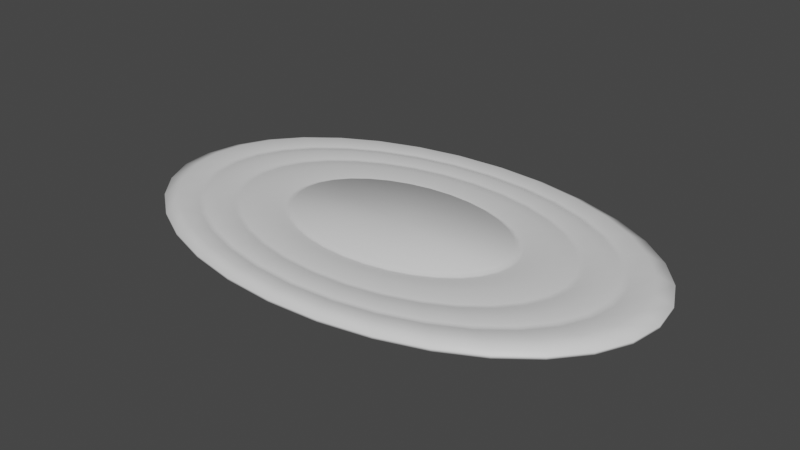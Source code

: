 # Source: Rug.blend  (saved by Blender 2.80.75; exported with 4.5.12 LTS)
import bpy
from mathutils import Matrix  # noqa: F401  (used for matrix-valued properties, if any)

bpy.ops.wm.read_factory_settings(use_empty=True)
scene = bpy.context.scene
scene.name = 'Scene'

# ---- collections
col_collection = bpy.data.collections.new('Collection'); scene.collection.children.link(col_collection)

# ---- materials (node trees are filled in below, after node groups)
mat_rugmaterial = bpy.data.materials.new('RugMaterial')

# ---- material node trees
mat_rugmaterial.use_nodes = True; mat_rugmaterial.node_tree.nodes.clear()
_N = mat_rugmaterial.node_tree.nodes; _L = mat_rugmaterial.node_tree.links
n0 = _N.new('ShaderNodeOutputMaterial'); n0.name = 'Material Output'; n0.location = (300, 300)
n1 = _N.new('ShaderNodeBsdfPrincipled'); n1.name = 'Principled BSDF'; n1.location = (10, 300)
n1.distribution = 'GGX'
n1.subsurface_method = 'BURLEY'
n1.inputs[3].default_value = 1.45
n1.inputs[27].default_value = (0.0, 0.0, 0.0, 1.0)
n1.inputs[28].default_value = 1.0
_L.new(n1.outputs[0], n0.inputs[0])
n0.is_active_output = True

# ---- world
world_world = bpy.data.worlds.new('World'); scene.world = world_world
world_world.use_nodes = True; world_world.node_tree.nodes.clear()
_N = world_world.node_tree.nodes; _L = world_world.node_tree.links
n0 = _N.new('ShaderNodeOutputWorld'); n0.name = 'World Output'; n0.location = (300, 300)
n1 = _N.new('ShaderNodeBackground'); n1.name = 'Background'; n1.location = (10, 300)
n1.inputs[0].default_value = (0.05088, 0.05088, 0.05088, 1.0)
_L.new(n1.outputs[0], n0.inputs[0])
n0.is_active_output = True
world_world.color = (0.05088, 0.05088, 0.05088)
world_world.use_sun_shadow = False
world_world.sun_shadow_jitter_overblur = 0.0

# ---- meshes
me_cylinder = bpy.data.meshes.new('Cylinder')
me_cylinder.from_pydata([(2.193e-07, -1.669e-06, -0.06786), (2.193e-07, -1.669e-06, 0.03051), (2.193e-07, 2.13, -0.06786), (2.193e-07, 2.13, -0.03484), (-0.6544, 2.089, -0.06786), (-0.6544, 2.089, -0.03484), (-1.284, 1.967, -0.06786), (-1.284, 1.967, -0.03484), (-1.864, 1.771, -0.06786), (-1.864, 1.771, -0.03484), (-2.372, 1.506, -0.06786), (-2.372, 1.506, -0.03484), (-2.789, 1.183, -0.06786), (-2.789, 1.183, -0.03484), (-3.099, 0.815, -0.06786), (-3.099, 0.815, -0.03484), (-3.29, 0.4155, -0.06786), (-3.29, 0.4155, -0.03484), (-3.354, -1.431e-06, -0.06786), (-3.354, -1.431e-06, -0.03484), (-3.29, -0.4155, -0.06786), (-3.29, -0.4155, -0.03484), (-3.099, -0.815, -0.06786), (-3.099, -0.815, -0.03484), (-2.789, -1.183, -0.06786), (-2.789, -1.183, -0.03484), (-2.372, -1.506, -0.06786), (-2.372, -1.506, -0.03484), (-1.864, -1.771, -0.06786), (-1.864, -1.771, -0.03484), (-1.284, -1.967, -0.06786), (-1.284, -1.967, -0.03484), (-0.6544, -2.089, -0.06786), (-0.6544, -2.089, -0.03484), (1.322e-06, -2.13, -0.06786), (1.322e-06, -2.13, -0.03484), (0.6544, -2.089, -0.06786), (0.6544, -2.089, -0.03484), (1.284, -1.967, -0.06786), (1.284, -1.967, -0.03484), (1.864, -1.771, -0.06786), (1.864, -1.771, -0.03484), (2.372, -1.506, -0.06786), (2.372, -1.506, -0.03484), (2.789, -1.183, -0.06786), (2.789, -1.183, -0.03484), (3.099, -0.815, -0.06786), (3.099, -0.815, -0.03484), (3.29, -0.4155, -0.06786), (3.29, -0.4155, -0.03484), (3.354, 4.768e-07, -0.06786), (3.354, 4.768e-07, -0.03484), (3.29, 0.4155, -0.06786), (3.29, 0.4155, -0.03484), (3.099, 0.815, -0.06786), (3.099, 0.815, -0.03484), (2.789, 1.183, -0.06786), (2.789, 1.183, -0.03484), (2.372, 1.506, -0.06786), (2.372, 1.506, -0.03484), (1.864, 1.771, -0.06786), (1.864, 1.771, -0.03484), (1.284, 1.967, -0.06786), (1.284, 1.967, -0.03484), (0.6544, 2.089, -0.06786), (0.6544, 2.089, -0.03484), (-0.6093, 1.945, 0.04051), (3.087e-07, 1.983, 0.04051), (-1.195, 1.832, 0.04051), (-1.735, 1.649, 0.04051), (-2.209, 1.402, 0.04051), (-2.597, 1.102, 0.04051), (-2.886, 0.7589, 0.04051), (-3.063, 0.3869, 0.04051), (-3.123, -1.431e-06, 0.04051), (-3.063, -0.3869, 0.04051), (-2.886, -0.7589, 0.04051), (-2.597, -1.102, 0.04051), (-2.209, -1.402, 0.04051), (-1.735, -1.649, 0.04051), (-1.195, -1.832, 0.04051), (-0.6093, -1.945, 0.04051), (1.233e-06, -1.983, 0.04051), (0.6093, -1.945, 0.04051), (1.195, -1.832, 0.04051), (1.735, -1.649, 0.04051), (2.209, -1.402, 0.04051), (2.597, -1.102, 0.04051), (2.886, -0.7589, 0.04051), (3.063, -0.3869, 0.04051), (3.123, 2.384e-07, 0.04051), (3.063, 0.3869, 0.04051), (2.886, 0.7589, 0.04051), (2.597, 1.102, 0.04051), (2.209, 1.402, 0.04051), (1.735, 1.649, 0.04051), (1.195, 1.832, 0.04051), (0.6093, 1.945, 0.04051), (-0.5465, 1.744, -0.006799), (4.279e-07, 1.779, -0.006799), (-1.072, 1.643, -0.006799), (-1.556, 1.479, -0.006799), (-1.981, 1.258, -0.006799), (-2.329, 0.9882, -0.006799), (-2.588, 0.6807, -0.006799), (-2.748, 0.347, -0.006799), (-2.801, -1.669e-06, -0.006799), (-2.748, -0.347, -0.006799), (-2.588, -0.6807, -0.006799), (-2.329, -0.9882, -0.006799), (-1.981, -1.258, -0.006799), (-1.556, -1.479, -0.006799), (-1.072, -1.643, -0.006799), (-0.5465, -1.744, -0.006799), (1.143e-06, -1.779, -0.006799), (0.5465, -1.744, -0.006799), (1.072, -1.643, -0.006799), (1.556, -1.479, -0.006799), (1.981, -1.258, -0.006799), (2.329, -0.9882, -0.006799), (2.588, -0.6807, -0.006799), (2.748, -0.347, -0.006799), (2.801, 0.0, -0.006799), (2.748, 0.347, -0.006799), (2.588, 0.6807, -0.006799), (2.329, 0.9882, -0.006799), (1.981, 1.258, -0.006799), (1.556, 1.479, -0.006799), (1.072, 1.643, -0.006799), (0.5465, 1.744, -0.006799), (-0.5028, 1.605, 0.02575), (5.471e-07, 1.636, 0.02575), (-0.9864, 1.512, 0.02575), (-1.432, 1.361, 0.02575), (-1.823, 1.157, 0.02575), (-2.143, 0.9091, 0.02575), (-2.381, 0.6262, 0.02575), (-2.528, 0.3192, 0.02575), (-2.577, -1.669e-06, 0.02575), (-2.528, -0.3193, 0.02575), (-2.381, -0.6262, 0.02575), (-2.143, -0.9092, 0.02575), (-1.823, -1.157, 0.02575), (-1.432, -1.361, 0.02575), (-0.9863, -1.512, 0.02575), (-0.5028, -1.605, 0.02575), (1.054e-06, -1.636, 0.02575), (0.5028, -1.605, 0.02575), (0.9864, -1.512, 0.02575), (1.432, -1.361, 0.02575), (1.823, -1.157, 0.02575), (2.143, -0.9092, 0.02575), (2.381, -0.6262, 0.02575), (2.528, -0.3193, 0.02575), (2.577, 0.0, 0.02575), (2.528, 0.3193, 0.02575), (2.381, 0.6262, 0.02575), (2.143, 0.9092, 0.02575), (1.823, 1.157, 0.02575), (1.432, 1.361, 0.02575), (0.9863, 1.512, 0.02575), (0.5028, 1.605, 0.02575), (-0.446, 1.424, -0.006799), (6.365e-07, 1.452, -0.006799), (-0.8749, 1.341, -0.006799), (-1.27, 1.207, -0.006799), (-1.617, 1.026, -0.006799), (-1.901, 0.8065, -0.006799), (-2.112, 0.5555, -0.006799), (-2.242, 0.2832, -0.006799), (-2.286, -1.669e-06, -0.006799), (-2.242, -0.2832, -0.006799), (-2.112, -0.5555, -0.006799), (-1.901, -0.8065, -0.006799), (-1.617, -1.026, -0.006799), (-1.27, -1.207, -0.006799), (-0.8749, -1.341, -0.006799), (-0.446, -1.424, -0.006799), (9.941e-07, -1.452, -0.006799), (0.446, -1.424, -0.006799), (0.8749, -1.341, -0.006799), (1.27, -1.207, -0.006799), (1.617, -1.026, -0.006799), (1.901, -0.8065, -0.006799), (2.112, -0.5555, -0.006799), (2.242, -0.2832, -0.006799), (2.286, -2.384e-07, -0.006799), (2.242, 0.2832, -0.006799), (2.112, 0.5555, -0.006799), (1.901, 0.8065, -0.006799), (1.617, 1.026, -0.006799), (1.27, 1.207, -0.006799), (0.8749, 1.341, -0.006799), (0.446, 1.424, -0.006799), (-0.3852, 1.229, 0.03352), (7.557e-07, 1.253, 0.03352), (-0.7555, 1.158, 0.03352), (-1.097, 1.042, 0.03352), (-1.396, 0.8863, 0.03352), (-1.642, 0.6964, 0.03352), (-1.824, 0.4797, 0.03352), (-1.936, 0.2445, 0.03352), (-1.974, -1.669e-06, 0.03352), (-1.936, -0.2445, 0.03352), (-1.824, -0.4797, 0.03352), (-1.642, -0.6964, 0.03352), (-1.396, -0.8863, 0.03352), (-1.097, -1.042, 0.03352), (-0.7555, -1.158, 0.03352), (-0.3852, -1.229, 0.03352), (9.047e-07, -1.253, 0.03352), (0.3852, -1.229, 0.03352), (0.7555, -1.158, 0.03352), (1.097, -1.042, 0.03352), (1.396, -0.8863, 0.03352), (1.642, -0.6964, 0.03352), (1.824, -0.4797, 0.03352), (1.936, -0.2445, 0.03352), (1.974, -4.768e-07, 0.03352), (1.936, 0.2445, 0.03352), (1.824, 0.4797, 0.03352), (1.642, 0.6964, 0.03352), (1.396, 0.8863, 0.03352), (1.097, 1.042, 0.03352), (0.7555, 1.158, 0.03352), (0.3851, 1.229, 0.03352), (-0.2985, 0.9526, -0.006799), (9.643e-07, 0.9713, -0.006799), (-0.5854, 0.8974, -0.006799), (-0.8499, 0.8076, -0.006799), (-1.082, 0.6868, -0.006799), (-1.272, 0.5396, -0.006799), (-1.413, 0.3717, -0.006799), (-1.5, 0.1895, -0.006799), (-1.53, -1.907e-06, -0.006799), (-1.5, -0.1895, -0.006799), (-1.413, -0.3717, -0.006799), (-1.272, -0.5396, -0.006799), (-1.082, -0.6868, -0.006799), (-0.8499, -0.8076, -0.006799), (-0.5854, -0.8974, -0.006799), (-0.2985, -0.9526, -0.006799), (7.855e-07, -0.9713, -0.006799), (0.2985, -0.9526, -0.006799), (0.5854, -0.8974, -0.006799), (0.8499, -0.8076, -0.006799), (1.082, -0.6868, -0.006799), (1.272, -0.5396, -0.006799), (1.413, -0.3717, -0.006799), (1.5, -0.1895, -0.006799), (1.53, -4.768e-07, -0.006799), (1.5, 0.1895, -0.006799), (1.413, 0.3717, -0.006799), (1.272, 0.5396, -0.006799), (1.082, 0.6868, -0.006799), (0.8499, 0.8076, -0.006799), (0.5854, 0.8974, -0.006799), (0.2985, 0.9526, -0.006799), (4.279e-07, 1.807, -0.001621), (-0.5554, 1.773, -0.001621), (-1.089, 1.67, -0.001621), (-1.582, 1.503, -0.001621), (-2.013, 1.278, -0.001621), (-2.367, 1.004, -0.001621), (-2.63, 0.6917, -0.001621), (-2.792, 0.3526, -0.001621), (-2.847, -1.669e-06, -0.001621), (-2.792, -0.3526, -0.001621), (-2.63, -0.6917, -0.001621), (-2.367, -1.004, -0.001621), (-2.013, -1.278, -0.001621), (-1.582, -1.503, -0.001621), (-1.089, -1.67, -0.001621), (-0.5554, -1.773, -0.001621), (1.143e-06, -1.807, -0.001621), (0.5554, -1.773, -0.001621), (1.089, -1.67, -0.001621), (1.582, -1.503, -0.001621), (2.013, -1.278, -0.001621), (2.367, -1.004, -0.001621), (2.63, -0.6917, -0.001621), (2.792, -0.3526, -0.001621), (2.847, 0.0, -0.001621), (2.792, 0.3526, -0.001621), (2.63, 0.6917, -0.001621), (2.367, 1.004, -0.001621), (2.013, 1.278, -0.001621), (1.582, 1.503, -0.001621), (1.089, 1.67, -0.001621), (0.5554, 1.773, -0.001621), (4.577e-07, 1.749, 0.001032), (-0.5374, 1.715, 0.001032), (-1.054, 1.616, 0.001032), (-1.53, 1.454, 0.001032), (-1.948, 1.237, 0.001032), (-2.29, 0.9716, 0.001032), (-2.545, 0.6692, 0.001032), (-2.702, 0.3412, 0.001032), (-2.754, -1.669e-06, 0.001032), (-2.702, -0.3412, 0.001032), (-2.545, -0.6692, 0.001032), (-2.29, -0.9716, 0.001032), (-1.948, -1.237, 0.001032), (-1.53, -1.454, 0.001032), (-1.054, -1.616, 0.001032), (-0.5374, -1.715, 0.001032), (1.113e-06, -1.749, 0.001032), (0.5374, -1.715, 0.001032), (1.054, -1.616, 0.001032), (1.53, -1.454, 0.001032), (1.948, -1.237, 0.001032), (2.29, -0.9716, 0.001032), (2.545, -0.6692, 0.001032), (2.702, -0.3412, 0.001032), (2.754, 0.0, 0.001032), (2.702, 0.3412, 0.001032), (2.545, 0.6692, 0.001032), (2.29, 0.9716, 0.001032), (1.948, 1.237, 0.001032), (1.53, 1.454, 0.001032), (1.054, 1.616, 0.001032), (0.5374, 1.715, 0.001032), (6.365e-07, 1.479, -0.001262), (-0.4545, 1.451, -0.001262), (-0.8915, 1.366, -0.001262), (-1.294, 1.23, -0.001262), (-1.647, 1.046, -0.001262), (-1.937, 0.8217, -0.001262), (-2.152, 0.566, -0.001262), (-2.285, 0.2885, -0.001262), (-2.33, -1.669e-06, -0.001262), (-2.285, -0.2885, -0.001262), (-2.152, -0.566, -0.001262), (-1.937, -0.8217, -0.001262), (-1.647, -1.046, -0.001262), (-1.294, -1.23, -0.001262), (-0.8915, -1.366, -0.001262), (-0.4545, -1.451, -0.001262), (9.941e-07, -1.479, -0.001262), (0.4545, -1.451, -0.001262), (0.8915, -1.366, -0.001262), (1.294, -1.23, -0.001262), (1.647, -1.046, -0.001262), (1.937, -0.8217, -0.001262), (2.152, -0.566, -0.001262), (2.285, -0.2885, -0.001262), (2.33, -2.384e-07, -0.001262), (2.285, 0.2885, -0.001262), (2.152, 0.566, -0.001262), (1.937, 0.8217, -0.001262), (1.647, 1.046, -0.001262), (1.294, 1.23, -0.001262), (0.8915, 1.366, -0.001262), (0.4545, 1.451, -0.001262), (6.663e-07, 1.427, -0.002232), (-0.4386, 1.4, -0.002232), (-0.8603, 1.319, -0.002232), (-1.249, 1.187, -0.002232), (-1.59, 1.009, -0.002232), (-1.869, 0.793, -0.002232), (-2.077, 0.5462, -0.002232), (-2.205, 0.2785, -0.002232), (-2.248, -1.669e-06, -0.002232), (-2.205, -0.2785, -0.002232), (-2.077, -0.5462, -0.002232), (-1.869, -0.793, -0.002232), (-1.59, -1.009, -0.002232), (-1.249, -1.187, -0.002232), (-0.8603, -1.319, -0.002232), (-0.4386, -1.4, -0.002232), (9.941e-07, -1.427, -0.002232), (0.4386, -1.4, -0.002232), (0.8603, -1.319, -0.002232), (1.249, -1.187, -0.002232), (1.59, -1.009, -0.002232), (1.869, -0.793, -0.002232), (2.077, -0.5462, -0.002232), (2.205, -0.2785, -0.002232), (2.248, -2.384e-07, -0.002232), (2.205, 0.2785, -0.002232), (2.077, 0.5462, -0.002232), (1.869, 0.793, -0.002232), (1.59, 1.009, -0.002232), (1.249, 1.187, -0.002232), (0.8603, 1.319, -0.002232), (0.4386, 1.4, -0.002232), (9.345e-07, 1.008, -0.00196), (-0.3097, 0.9885, -0.00196), (-0.6075, 0.9312, -0.00196), (-0.882, 0.838, -0.00196), (-1.123, 0.7127, -0.00196), (-1.32, 0.56, -0.00196), (-1.467, 0.3857, -0.00196), (-1.557, 0.1966, -0.00196), (-1.587, -1.907e-06, -0.00196), (-1.557, -0.1966, -0.00196), (-1.467, -0.3857, -0.00196), (-1.32, -0.56, -0.00196), (-1.123, -0.7127, -0.00196), (-0.882, -0.838, -0.00196), (-0.6075, -0.9312, -0.00196), (-0.3097, -0.9885, -0.00196), (8.153e-07, -1.008, -0.00196), (0.3097, -0.9885, -0.00196), (0.6075, -0.9312, -0.00196), (0.882, -0.838, -0.00196), (1.123, -0.7127, -0.00196), (1.32, -0.56, -0.00196), (1.467, -0.3857, -0.00196), (1.557, -0.1966, -0.00196), (1.587, -4.768e-07, -0.00196), (1.557, 0.1966, -0.00196), (1.467, 0.3857, -0.00196), (1.32, 0.56, -0.00196), (1.123, 0.7127, -0.00196), (0.882, 0.838, -0.00196), (0.6075, 0.9312, -0.00196), (0.3097, 0.9885, -0.00196), (-0.2903, 0.9267, 0.03051), (9.941e-07, 0.9448, 0.03051), (-0.5695, 0.8729, 0.03051), (-0.8268, 0.7856, 0.03051), (-1.052, 0.6681, 0.03051), (-1.237, 0.5249, 0.03051), (-1.375, 0.3616, 0.03051), (-1.46, 0.1843, 0.03051), (-1.488, -1.907e-06, 0.03051), (-1.46, -0.1843, 0.03051), (-1.375, -0.3616, 0.03051), (-1.237, -0.5249, 0.03051), (-1.052, -0.6681, 0.03051), (-0.8268, -0.7856, 0.03051), (-0.5695, -0.8729, 0.03051), (-0.2903, -0.9267, 0.03051), (7.855e-07, -0.9449, 0.03051), (0.2903, -0.9267, 0.03051), (0.5695, -0.8729, 0.03051), (0.8268, -0.7856, 0.03051), (1.052, -0.6681, 0.03051), (1.237, -0.5249, 0.03051), (1.375, -0.3616, 0.03051), (1.46, -0.1843, 0.03051), (1.488, -4.768e-07, 0.03051), (1.46, 0.1843, 0.03051), (1.375, 0.3616, 0.03051), (1.237, 0.5249, 0.03051), (1.052, 0.6681, 0.03051), (0.8268, 0.7856, 0.03051), (0.5695, 0.8729, 0.03051), (0.2903, 0.9267, 0.03051)], [], [(0, 4, 2), (1, 419, 418), (2, 4, 5, 3), (0, 6, 4), (1, 418, 420), (4, 6, 7, 5), (0, 8, 6), (1, 420, 421), (6, 8, 9, 7), (0, 10, 8), (1, 421, 422), (8, 10, 11, 9), (0, 12, 10), (1, 422, 423), (10, 12, 13, 11), (0, 14, 12), (1, 423, 424), (12, 14, 15, 13), (0, 16, 14), (1, 424, 425), (14, 16, 17, 15), (0, 18, 16), (1, 425, 426), (16, 18, 19, 17), (0, 20, 18), (1, 426, 427), (18, 20, 21, 19), (0, 22, 20), (1, 427, 428), (20, 22, 23, 21), (0, 24, 22), (1, 428, 429), (22, 24, 25, 23), (0, 26, 24), (1, 429, 430), (24, 26, 27, 25), (0, 28, 26), (1, 430, 431), (26, 28, 29, 27), (0, 30, 28), (1, 431, 432), (28, 30, 31, 29), (0, 32, 30), (1, 432, 433), (30, 32, 33, 31), (0, 34, 32), (1, 433, 434), (32, 34, 35, 33), (0, 36, 34), (1, 434, 435), (34, 36, 37, 35), (0, 38, 36), (1, 435, 436), (36, 38, 39, 37), (0, 40, 38), (1, 436, 437), (38, 40, 41, 39), (0, 42, 40), (1, 437, 438), (40, 42, 43, 41), (0, 44, 42), (1, 438, 439), (42, 44, 45, 43), (0, 46, 44), (1, 439, 440), (44, 46, 47, 45), (0, 48, 46), (1, 440, 441), (46, 48, 49, 47), (0, 50, 48), (1, 441, 442), (48, 50, 51, 49), (0, 52, 50), (1, 442, 443), (50, 52, 53, 51), (0, 54, 52), (1, 443, 444), (52, 54, 55, 53), (0, 56, 54), (1, 444, 445), (54, 56, 57, 55), (0, 58, 56), (1, 445, 446), (56, 58, 59, 57), (0, 60, 58), (1, 446, 447), (58, 60, 61, 59), (0, 62, 60), (1, 447, 448), (60, 62, 63, 61), (0, 64, 62), (1, 448, 449), (62, 64, 65, 63), (0, 2, 64), (1, 449, 419), (64, 2, 3, 65), (67, 3, 5, 66), (66, 5, 7, 68), (68, 7, 9, 69), (69, 9, 11, 70), (70, 11, 13, 71), (71, 13, 15, 72), (72, 15, 17, 73), (73, 17, 19, 74), (74, 19, 21, 75), (75, 21, 23, 76), (76, 23, 25, 77), (77, 25, 27, 78), (78, 27, 29, 79), (79, 29, 31, 80), (80, 31, 33, 81), (81, 33, 35, 82), (82, 35, 37, 83), (83, 37, 39, 84), (84, 39, 41, 85), (85, 41, 43, 86), (86, 43, 45, 87), (87, 45, 47, 88), (88, 47, 49, 89), (89, 49, 51, 90), (90, 51, 53, 91), (91, 53, 55, 92), (92, 55, 57, 93), (93, 57, 59, 94), (94, 59, 61, 95), (95, 61, 63, 96), (96, 63, 65, 97), (97, 65, 3, 67), (258, 67, 66, 259), (259, 66, 68, 260), (260, 68, 69, 261), (261, 69, 70, 262), (262, 70, 71, 263), (263, 71, 72, 264), (264, 72, 73, 265), (265, 73, 74, 266), (266, 74, 75, 267), (267, 75, 76, 268), (268, 76, 77, 269), (269, 77, 78, 270), (270, 78, 79, 271), (271, 79, 80, 272), (272, 80, 81, 273), (273, 81, 82, 274), (274, 82, 83, 275), (275, 83, 84, 276), (276, 84, 85, 277), (277, 85, 86, 278), (278, 86, 87, 279), (279, 87, 88, 280), (280, 88, 89, 281), (281, 89, 90, 282), (282, 90, 91, 283), (283, 91, 92, 284), (284, 92, 93, 285), (285, 93, 94, 286), (286, 94, 95, 287), (287, 95, 96, 288), (288, 96, 97, 289), (289, 97, 67, 258), (290, 99, 98, 291), (291, 98, 100, 292), (292, 100, 101, 293), (293, 101, 102, 294), (294, 102, 103, 295), (295, 103, 104, 296), (296, 104, 105, 297), (297, 105, 106, 298), (298, 106, 107, 299), (299, 107, 108, 300), (300, 108, 109, 301), (301, 109, 110, 302), (302, 110, 111, 303), (303, 111, 112, 304), (304, 112, 113, 305), (305, 113, 114, 306), (306, 114, 115, 307), (307, 115, 116, 308), (308, 116, 117, 309), (309, 117, 118, 310), (310, 118, 119, 311), (311, 119, 120, 312), (312, 120, 121, 313), (313, 121, 122, 314), (314, 122, 123, 315), (315, 123, 124, 316), (316, 124, 125, 317), (317, 125, 126, 318), (318, 126, 127, 319), (319, 127, 128, 320), (320, 128, 129, 321), (321, 129, 99, 290), (322, 131, 130, 323), (323, 130, 132, 324), (324, 132, 133, 325), (325, 133, 134, 326), (326, 134, 135, 327), (327, 135, 136, 328), (328, 136, 137, 329), (329, 137, 138, 330), (330, 138, 139, 331), (331, 139, 140, 332), (332, 140, 141, 333), (333, 141, 142, 334), (334, 142, 143, 335), (335, 143, 144, 336), (336, 144, 145, 337), (337, 145, 146, 338), (338, 146, 147, 339), (339, 147, 148, 340), (340, 148, 149, 341), (341, 149, 150, 342), (342, 150, 151, 343), (343, 151, 152, 344), (344, 152, 153, 345), (345, 153, 154, 346), (346, 154, 155, 347), (347, 155, 156, 348), (348, 156, 157, 349), (349, 157, 158, 350), (350, 158, 159, 351), (351, 159, 160, 352), (352, 160, 161, 353), (353, 161, 131, 322), (354, 163, 162, 355), (355, 162, 164, 356), (356, 164, 165, 357), (357, 165, 166, 358), (358, 166, 167, 359), (359, 167, 168, 360), (360, 168, 169, 361), (361, 169, 170, 362), (362, 170, 171, 363), (363, 171, 172, 364), (364, 172, 173, 365), (365, 173, 174, 366), (366, 174, 175, 367), (367, 175, 176, 368), (368, 176, 177, 369), (369, 177, 178, 370), (370, 178, 179, 371), (371, 179, 180, 372), (372, 180, 181, 373), (373, 181, 182, 374), (374, 182, 183, 375), (375, 183, 184, 376), (376, 184, 185, 377), (377, 185, 186, 378), (378, 186, 187, 379), (379, 187, 188, 380), (380, 188, 189, 381), (381, 189, 190, 382), (382, 190, 191, 383), (383, 191, 192, 384), (384, 192, 193, 385), (385, 193, 163, 354), (386, 195, 194, 387), (387, 194, 196, 388), (388, 196, 197, 389), (389, 197, 198, 390), (390, 198, 199, 391), (391, 199, 200, 392), (392, 200, 201, 393), (393, 201, 202, 394), (394, 202, 203, 395), (395, 203, 204, 396), (396, 204, 205, 397), (397, 205, 206, 398), (398, 206, 207, 399), (399, 207, 208, 400), (400, 208, 209, 401), (401, 209, 210, 402), (402, 210, 211, 403), (403, 211, 212, 404), (404, 212, 213, 405), (405, 213, 214, 406), (406, 214, 215, 407), (407, 215, 216, 408), (408, 216, 217, 409), (409, 217, 218, 410), (410, 218, 219, 411), (411, 219, 220, 412), (412, 220, 221, 413), (413, 221, 222, 414), (414, 222, 223, 415), (415, 223, 224, 416), (416, 224, 225, 417), (417, 225, 195, 386), (129, 289, 258, 99), (128, 288, 289, 129), (127, 287, 288, 128), (126, 286, 287, 127), (125, 285, 286, 126), (124, 284, 285, 125), (123, 283, 284, 124), (122, 282, 283, 123), (121, 281, 282, 122), (120, 280, 281, 121), (119, 279, 280, 120), (118, 278, 279, 119), (117, 277, 278, 118), (116, 276, 277, 117), (115, 275, 276, 116), (114, 274, 275, 115), (113, 273, 274, 114), (112, 272, 273, 113), (111, 271, 272, 112), (110, 270, 271, 111), (109, 269, 270, 110), (108, 268, 269, 109), (107, 267, 268, 108), (106, 266, 267, 107), (105, 265, 266, 106), (104, 264, 265, 105), (103, 263, 264, 104), (102, 262, 263, 103), (101, 261, 262, 102), (100, 260, 261, 101), (98, 259, 260, 100), (99, 258, 259, 98), (161, 321, 290, 131), (160, 320, 321, 161), (159, 319, 320, 160), (158, 318, 319, 159), (157, 317, 318, 158), (156, 316, 317, 157), (155, 315, 316, 156), (154, 314, 315, 155), (153, 313, 314, 154), (152, 312, 313, 153), (151, 311, 312, 152), (150, 310, 311, 151), (149, 309, 310, 150), (148, 308, 309, 149), (147, 307, 308, 148), (146, 306, 307, 147), (145, 305, 306, 146), (144, 304, 305, 145), (143, 303, 304, 144), (142, 302, 303, 143), (141, 301, 302, 142), (140, 300, 301, 141), (139, 299, 300, 140), (138, 298, 299, 139), (137, 297, 298, 138), (136, 296, 297, 137), (135, 295, 296, 136), (134, 294, 295, 135), (133, 293, 294, 134), (132, 292, 293, 133), (130, 291, 292, 132), (131, 290, 291, 130), (193, 353, 322, 163), (192, 352, 353, 193), (191, 351, 352, 192), (190, 350, 351, 191), (189, 349, 350, 190), (188, 348, 349, 189), (187, 347, 348, 188), (186, 346, 347, 187), (185, 345, 346, 186), (184, 344, 345, 185), (183, 343, 344, 184), (182, 342, 343, 183), (181, 341, 342, 182), (180, 340, 341, 181), (179, 339, 340, 180), (178, 338, 339, 179), (177, 337, 338, 178), (176, 336, 337, 177), (175, 335, 336, 176), (174, 334, 335, 175), (173, 333, 334, 174), (172, 332, 333, 173), (171, 331, 332, 172), (170, 330, 331, 171), (169, 329, 330, 170), (168, 328, 329, 169), (167, 327, 328, 168), (166, 326, 327, 167), (165, 325, 326, 166), (164, 324, 325, 165), (162, 323, 324, 164), (163, 322, 323, 162), (225, 385, 354, 195), (224, 384, 385, 225), (223, 383, 384, 224), (222, 382, 383, 223), (221, 381, 382, 222), (220, 380, 381, 221), (219, 379, 380, 220), (218, 378, 379, 219), (217, 377, 378, 218), (216, 376, 377, 217), (215, 375, 376, 216), (214, 374, 375, 215), (213, 373, 374, 214), (212, 372, 373, 213), (211, 371, 372, 212), (210, 370, 371, 211), (209, 369, 370, 210), (208, 368, 369, 209), (207, 367, 368, 208), (206, 366, 367, 207), (205, 365, 366, 206), (204, 364, 365, 205), (203, 363, 364, 204), (202, 362, 363, 203), (201, 361, 362, 202), (200, 360, 361, 201), (199, 359, 360, 200), (198, 358, 359, 199), (197, 357, 358, 198), (196, 356, 357, 197), (194, 355, 356, 196), (195, 354, 355, 194), (257, 417, 386, 227), (256, 416, 417, 257), (255, 415, 416, 256), (254, 414, 415, 255), (253, 413, 414, 254), (252, 412, 413, 253), (251, 411, 412, 252), (250, 410, 411, 251), (249, 409, 410, 250), (248, 408, 409, 249), (247, 407, 408, 248), (246, 406, 407, 247), (245, 405, 406, 246), (244, 404, 405, 245), (243, 403, 404, 244), (242, 402, 403, 243), (241, 401, 402, 242), (240, 400, 401, 241), (239, 399, 400, 240), (238, 398, 399, 239), (237, 397, 398, 238), (236, 396, 397, 237), (235, 395, 396, 236), (234, 394, 395, 235), (233, 393, 394, 234), (232, 392, 393, 233), (231, 391, 392, 232), (230, 390, 391, 231), (229, 389, 390, 230), (228, 388, 389, 229), (226, 387, 388, 228), (227, 386, 387, 226), (419, 227, 226, 418), (418, 226, 228, 420), (420, 228, 229, 421), (421, 229, 230, 422), (422, 230, 231, 423), (423, 231, 232, 424), (424, 232, 233, 425), (425, 233, 234, 426), (426, 234, 235, 427), (427, 235, 236, 428), (428, 236, 237, 429), (429, 237, 238, 430), (430, 238, 239, 431), (431, 239, 240, 432), (432, 240, 241, 433), (433, 241, 242, 434), (434, 242, 243, 435), (435, 243, 244, 436), (436, 244, 245, 437), (437, 245, 246, 438), (438, 246, 247, 439), (439, 247, 248, 440), (440, 248, 249, 441), (441, 249, 250, 442), (442, 250, 251, 443), (443, 251, 252, 444), (444, 252, 253, 445), (445, 253, 254, 446), (446, 254, 255, 447), (447, 255, 256, 448), (448, 256, 257, 449), (449, 257, 227, 419)])
me_cylinder.polygons.foreach_set('use_smooth', [True] * 480)
_uv = me_cylinder.uv_layers.new(name='UVMap')
_uv.uv.foreach_set('vector', [0.1413, 0.0032, 0.0032, 0.1413, 0.1413, 0.1413, 0.3603, 0.3198, 0.4984, 0.3198, 0.4984, 0.2889, 0.7841, 0.4984, 0.7841, 0.3587, 0.7695, 0.3587, 0.7695, 0.4984, 0.1413, 0.1461, 0.0032, 0.2841, 0.1413, 0.2841, 0.3603, 0.3555, 0.4984, 0.3555, 0.4984, 0.3246, 0.1445, 0.6948, 0.2841, 0.6948, 0.2841, 0.6802, 0.1445, 0.6802, 0.2889, 0.06983, 0.427, 0.0032, 0.427, 0.06983, 0.5341, 0.0032, 0.5341, 0.1413, 0.5032, 0.1413, 0.8377, 0.7841, 0.8377, 0.7159, 0.823, 0.7159, 0.823, 0.7841, 0.2889, 0.2127, 0.427, 0.1461, 0.427, 0.2127, 0.4627, 0.3603, 0.4627, 0.4984, 0.4318, 0.4984, 0.07303, 0.8555, 0.1413, 0.8555, 0.1413, 0.8409, 0.07303, 0.8409, 0.1461, 0.3555, 0.2841, 0.2889, 0.2841, 0.3555, 0.5341, 0.4318, 0.5341, 0.5698, 0.5032, 0.5698, 0.8555, 0.1413, 0.8555, 0.07303, 0.8409, 0.07303, 0.8409, 0.1413, 0.0032, 0.4984, 0.1413, 0.4318, 0.1413, 0.4984, 0.5698, 0.2889, 0.5698, 0.427, 0.5389, 0.427, 0.1445, 0.8555, 0.2127, 0.8555, 0.2127, 0.8409, 0.1445, 0.8409, 0.0032, 0.427, 0.1413, 0.3603, 0.1413, 0.427, 0.5698, 0.0032, 0.5698, 0.1413, 0.5389, 0.1413, 0.8734, 0.06983, 0.8734, 0.0016, 0.8587, 0.0016, 0.8587, 0.06983, 0.1461, 0.4984, 0.2841, 0.4318, 0.2841, 0.4984, 0.4984, 0.3603, 0.4984, 0.4984, 0.4675, 0.4984, 0.07303, 0.8734, 0.1413, 0.8734, 0.1413, 0.8587, 0.07303, 0.8587, 0.2825, 0.4302, 0.1445, 0.4302, 0.1445, 0.4968, 0.5341, 0.1461, 0.5032, 0.2841, 0.5341, 0.2841, 0.8734, 0.1413, 0.8734, 0.07303, 0.8587, 0.07303, 0.8587, 0.1413, 0.3555, 0.2175, 0.3555, 0.3555, 0.2889, 0.3555, 0.2889, 0.4627, 0.427, 0.4318, 0.427, 0.4627, 0.1445, 0.8734, 0.2127, 0.8734, 0.2127, 0.8587, 0.1445, 0.8587, 0.0032, 0.3555, 0.1413, 0.3555, 0.1413, 0.2889, 0.5373, 0.4254, 0.5682, 0.2873, 0.5373, 0.2873, 0.927, 0.177, 0.927, 0.1087, 0.9123, 0.1087, 0.9123, 0.177, 0.1461, 0.427, 0.2841, 0.427, 0.2841, 0.3603, 0.4984, 0.0032, 0.4675, 0.1413, 0.4984, 0.1413, 0.1802, 0.927, 0.2484, 0.927, 0.2484, 0.9123, 0.1802, 0.9123, 0.3603, 0.2841, 0.4984, 0.2841, 0.4984, 0.2175, 0.5698, 0.4318, 0.5389, 0.5698, 0.5698, 0.5698, 0.927, 0.2484, 0.927, 0.1802, 0.9123, 0.1802, 0.9123, 0.2484, 0.2889, 0.427, 0.427, 0.427, 0.427, 0.3603, 0.4627, 0.0032, 0.4318, 0.1413, 0.4627, 0.1413, 0.2516, 0.927, 0.3198, 0.927, 0.3198, 0.9123, 0.2516, 0.9123, 0.2841, 0.1461, 0.2841, 0.2841, 0.1461, 0.2841, 0.5341, 0.2889, 0.5032, 0.427, 0.5341, 0.427, 0.6948, 0.4984, 0.6948, 0.3587, 0.6802, 0.3587, 0.6802, 0.4984, 0.2841, 0.0032, 0.2841, 0.1413, 0.1461, 0.1413, 0.4968, 0.2873, 0.3587, 0.3182, 0.3587, 0.2873, 0.0016, 0.6948, 0.1413, 0.6948, 0.1413, 0.6802, 0.0016, 0.6802, 0.1445, 0.1397, 0.2825, 0.0016, 0.1445, 0.0016, 0.6055, 0.1461, 0.6055, 0.2841, 0.5746, 0.2841, 0.6948, 0.3555, 0.6948, 0.2159, 0.6802, 0.2159, 0.6802, 0.3555, 0.0016, 0.2825, 0.1397, 0.1445, 0.0016, 0.1445, 0.5016, 0.4254, 0.5016, 0.2873, 0.5325, 0.2873, 0.0016, 0.677, 0.1413, 0.677, 0.1413, 0.6623, 0.0016, 0.6623, 0.4254, 0.0016, 0.2873, 0.06823, 0.2873, 0.0016, 0.5016, 0.1397, 0.5016, 0.0016, 0.5325, 0.0016, 0.927, 0.7841, 0.927, 0.7159, 0.9123, 0.7159, 0.9123, 0.7841, 0.4254, 0.1445, 0.2873, 0.2111, 0.2873, 0.1445, 0.4302, 0.4968, 0.4302, 0.3587, 0.4611, 0.3587, 0.7516, 0.927, 0.8198, 0.927, 0.8198, 0.9123, 0.7516, 0.9123, 0.2825, 0.3587, 0.1445, 0.4254, 0.1445, 0.3587, 0.4659, 0.1397, 0.4659, 0.0016, 0.4968, 0.0016, 0.927, 0.8555, 0.927, 0.7873, 0.9123, 0.7873, 0.9123, 0.8555, 0.1397, 0.4302, 0.0016, 0.4968, 0.0016, 0.4302, 0.5698, 0.1461, 0.5698, 0.2841, 0.5389, 0.2841, 0.823, 0.927, 0.8913, 0.927, 0.8913, 0.9123, 0.823, 0.9123, 0.2873, 0.3539, 0.3539, 0.2159, 0.2873, 0.2159, 0.4254, 0.4302, 0.2873, 0.4302, 0.2873, 0.4611, 0.9627, 0.2127, 0.9627, 0.1445, 0.948, 0.1445, 0.948, 0.2127, 0.2889, 0.1413, 0.427, 0.07463, 0.427, 0.1413, 0.4659, 0.4968, 0.4659, 0.3587, 0.4968, 0.3587, 0.2159, 0.9627, 0.2841, 0.9627, 0.2841, 0.948, 0.2159, 0.948, 0.4254, 0.07303, 0.2873, 0.07303, 0.2873, 0.1397, 0.5016, 0.2825, 0.5325, 0.1445, 0.5016, 0.1445, 0.9627, 0.2841, 0.9627, 0.2159, 0.948, 0.2159, 0.948, 0.2841, 0.1397, 0.3587, 0.0016, 0.3587, 0.0016, 0.4254, 0.5373, 0.1397, 0.5682, 0.0016, 0.5373, 0.0016, 0.2873, 0.9627, 0.3555, 0.9627, 0.3555, 0.948, 0.2873, 0.948, 0.1397, 0.2873, 0.0016, 0.2873, 0.0016, 0.3539, 0.5373, 0.2825, 0.5682, 0.1445, 0.5373, 0.1445, 0.9627, 0.4984, 0.9627, 0.4302, 0.948, 0.4302, 0.948, 0.4984, 0.2825, 0.2873, 0.1445, 0.2873, 0.1445, 0.3539, 0.5016, 0.5682, 0.5325, 0.4302, 0.5016, 0.4302, 0.4302, 0.9627, 0.4984, 0.9627, 0.4984, 0.948, 0.4302, 0.948, 0.4968, 0.2159, 0.3587, 0.2159, 0.3587, 0.2825, 0.5373, 0.5682, 0.5682, 0.4302, 0.5373, 0.4302, 0.9627, 0.5698, 0.9627, 0.5016, 0.948, 0.5016, 0.948, 0.5698, 0.4254, 0.3587, 0.2873, 0.3587, 0.2873, 0.4254, 0.4302, 0.1397, 0.4611, 0.0016, 0.4302, 0.0016, 0.5016, 0.9627, 0.5698, 0.9627, 0.5698, 0.948, 0.5016, 0.948, 0.1445, 0.2825, 0.1445, 0.1445, 0.2825, 0.1445, 0.4968, 0.323, 0.3587, 0.3539, 0.3587, 0.323, 0.6948, 0.2127, 0.6948, 0.07303, 0.6802, 0.07303, 0.6802, 0.2127, 0.0016, 0.1397, 0.0016, 0.0016, 0.1397, 0.0016, 0.573, 0.2825, 0.6039, 0.1445, 0.573, 0.1445, 0.0016, 0.6234, 0.1413, 0.6234, 0.1413, 0.6087, 0.0016, 0.6087, 0.6055, 0.0016, 0.573, 0.0016, 0.573, 0.1413, 0.6055, 0.1413, 0.4984, 0.5698, 0.4984, 0.5373, 0.4302, 0.5373, 0.4302, 0.5698, 0.2484, 0.5373, 0.2159, 0.5373, 0.2159, 0.6055, 0.2484, 0.6055, 0.2127, 0.5698, 0.2127, 0.5373, 0.1445, 0.5373, 0.1445, 0.5698, 0.4627, 0.1445, 0.4302, 0.1445, 0.4302, 0.2127, 0.4627, 0.2127, 0.2127, 0.5341, 0.2127, 0.5016, 0.1445, 0.5016, 0.1445, 0.5341, 0.4984, 0.1445, 0.4659, 0.1445, 0.4659, 0.2127, 0.4984, 0.2127, 0.2841, 0.5341, 0.2841, 0.5016, 0.2159, 0.5016, 0.2159, 0.5341, 0.3198, 0.5016, 0.2873, 0.5016, 0.2873, 0.5698, 0.3198, 0.5698, 0.3913, 0.5341, 0.3913, 0.5016, 0.323, 0.5016, 0.323, 0.5341, 0.427, 0.5016, 0.3945, 0.5016, 0.3945, 0.5698, 0.427, 0.5698, 0.4984, 0.5341, 0.4984, 0.5016, 0.4302, 0.5016, 0.4302, 0.5341, 0.03411, 0.5373, 0.0016, 0.5373, 0.0016, 0.6055, 0.03411, 0.6055, 0.1055, 0.5698, 0.1055, 0.5373, 0.03731, 0.5373, 0.03731, 0.5698, 0.1413, 0.5373, 0.1087, 0.5373, 0.1087, 0.6055, 0.1413, 0.6055, 0.1413, 0.5341, 0.1413, 0.5016, 0.0016, 0.5016, 0.0016, 0.5341, 0.6055, 0.2873, 0.573, 0.2873, 0.573, 0.427, 0.6055, 0.427, 0.3913, 0.5698, 0.3913, 0.5373, 0.323, 0.5373, 0.323, 0.5698, 0.2841, 0.5373, 0.2516, 0.5373, 0.2516, 0.6055, 0.2841, 0.6055, 0.3555, 0.7127, 0.3555, 0.6802, 0.2873, 0.6802, 0.2873, 0.7127, 0.6055, 0.4302, 0.573, 0.4302, 0.573, 0.4984, 0.6055, 0.4984, 0.1055, 0.6055, 0.1055, 0.573, 0.03731, 0.573, 0.03731, 0.6055, 0.6055, 0.5016, 0.573, 0.5016, 0.573, 0.5698, 0.6055, 0.5698, 0.2127, 0.6055, 0.2127, 0.573, 0.1445, 0.573, 0.1445, 0.6055, 0.6413, 0.0016, 0.6087, 0.0016, 0.6087, 0.06983, 0.6413, 0.06983, 0.3555, 0.6055, 0.3555, 0.573, 0.2873, 0.573, 0.2873, 0.6055, 0.6413, 0.07303, 0.6087, 0.07303, 0.6087, 0.1413, 0.6413, 0.1413, 0.427, 0.6055, 0.427, 0.573, 0.3587, 0.573, 0.3587, 0.6055, 0.6413, 0.1445, 0.6087, 0.1445, 0.6087, 0.2127, 0.6413, 0.2127, 0.4984, 0.6055, 0.4984, 0.573, 0.4302, 0.573, 0.4302, 0.6055, 0.6413, 0.2159, 0.6087, 0.2159, 0.6087, 0.2841, 0.6413, 0.2841, 0.427, 0.4984, 0.427, 0.4659, 0.2873, 0.4659, 0.2873, 0.4984, 0.6413, 0.2873, 0.6087, 0.2873, 0.6087, 0.3555, 0.6413, 0.3555, 0.5698, 0.6055, 0.5698, 0.573, 0.5016, 0.573, 0.5016, 0.6055, 0.6413, 0.3587, 0.6087, 0.3587, 0.6087, 0.427, 0.6413, 0.427, 0.2127, 0.6413, 0.2127, 0.6087, 0.1445, 0.6087, 0.1445, 0.6413, 0.6413, 0.4302, 0.6087, 0.4302, 0.6087, 0.4984, 0.6413, 0.4984, 0.2841, 0.6413, 0.2841, 0.6087, 0.2159, 0.6087, 0.2159, 0.6413, 0.6413, 0.5016, 0.6087, 0.5016, 0.6087, 0.5698, 0.6413, 0.5698, 0.3555, 0.6413, 0.3555, 0.6087, 0.2873, 0.6087, 0.2873, 0.6413, 0.6055, 0.573, 0.573, 0.573, 0.573, 0.6413, 0.6055, 0.6413, 0.427, 0.6413, 0.427, 0.6087, 0.3587, 0.6087, 0.3587, 0.6413, 0.6413, 0.573, 0.6087, 0.573, 0.6087, 0.6413, 0.6413, 0.6413, 0.4984, 0.6413, 0.4984, 0.6087, 0.4302, 0.6087, 0.4302, 0.6413, 0.677, 0.0016, 0.6445, 0.0016, 0.6445, 0.06983, 0.677, 0.06983, 0.5698, 0.6413, 0.5698, 0.6087, 0.5016, 0.6087, 0.5016, 0.6413, 0.677, 0.07303, 0.6445, 0.07303, 0.6445, 0.1413, 0.677, 0.1413, 0.06983, 0.6591, 0.06983, 0.6266, 0.0016, 0.6266, 0.0016, 0.6591, 0.677, 0.1445, 0.6445, 0.1445, 0.6445, 0.2127, 0.677, 0.2127, 0.1413, 0.6591, 0.1413, 0.6266, 0.07303, 0.6266, 0.07303, 0.6591, 0.677, 0.2159, 0.6445, 0.2159, 0.6445, 0.2841, 0.677, 0.2841, 0.2127, 0.677, 0.2127, 0.6445, 0.1445, 0.6445, 0.1445, 0.677, 0.677, 0.2873, 0.6445, 0.2873, 0.6445, 0.3555, 0.677, 0.3555, 0.2841, 0.677, 0.2841, 0.6445, 0.2159, 0.6445, 0.2159, 0.677, 0.677, 0.3587, 0.6445, 0.3587, 0.6445, 0.427, 0.677, 0.427, 0.3555, 0.677, 0.3555, 0.6445, 0.2873, 0.6445, 0.2873, 0.677, 0.677, 0.4302, 0.6445, 0.4302, 0.6445, 0.4984, 0.677, 0.4984, 0.427, 0.677, 0.427, 0.6445, 0.3587, 0.6445, 0.3587, 0.677, 0.677, 0.5016, 0.6445, 0.5016, 0.6445, 0.5698, 0.677, 0.5698, 0.4984, 0.677, 0.4984, 0.6445, 0.4302, 0.6445, 0.4302, 0.677, 0.677, 0.573, 0.6445, 0.573, 0.6445, 0.6413, 0.677, 0.6413, 0.5698, 0.677, 0.5698, 0.6445, 0.5016, 0.6445, 0.5016, 0.677, 0.7127, 0.0016, 0.6802, 0.0016, 0.6802, 0.06983, 0.7127, 0.06983, 0.6413, 0.677, 0.6413, 0.6445, 0.573, 0.6445, 0.573, 0.677, 0.9627, 0.573, 0.948, 0.573, 0.948, 0.6413, 0.9627, 0.6413, 0.6413, 0.9627, 0.6413, 0.948, 0.573, 0.948, 0.573, 0.9627, 0.9627, 0.6445, 0.948, 0.6445, 0.948, 0.7127, 0.9627, 0.7127, 0.7127, 0.9627, 0.7127, 0.948, 0.6445, 0.948, 0.6445, 0.9627, 0.9627, 0.7159, 0.948, 0.7159, 0.948, 0.7841, 0.9627, 0.7841, 0.7841, 0.9627, 0.7841, 0.948, 0.7159, 0.948, 0.7159, 0.9627, 0.9448, 0.8945, 0.9302, 0.8945, 0.9302, 0.9627, 0.9448, 0.9627, 0.2127, 0.9627, 0.2127, 0.948, 0.1445, 0.948, 0.1445, 0.9627, 0.9627, 0.07303, 0.948, 0.07303, 0.948, 0.1413, 0.9627, 0.1413, 0.1413, 0.9627, 0.1413, 0.948, 0.07303, 0.948, 0.07303, 0.9627, 0.9627, 0.0016, 0.948, 0.0016, 0.948, 0.06983, 0.9627, 0.06983, 0.06983, 0.9627, 0.06983, 0.948, 0.0016, 0.948, 0.0016, 0.9627, 0.9448, 0.7159, 0.9302, 0.7159, 0.9302, 0.7841, 0.9448, 0.7841, 0.7841, 0.9448, 0.7841, 0.9302, 0.7159, 0.9302, 0.7159, 0.9448, 0.9448, 0.6445, 0.9302, 0.6445, 0.9302, 0.7127, 0.9448, 0.7127, 0.7127, 0.9448, 0.7127, 0.9302, 0.6445, 0.9302, 0.6445, 0.9448, 0.9448, 0.573, 0.9302, 0.573, 0.9302, 0.6413, 0.9448, 0.6413, 0.6413, 0.9448, 0.6413, 0.9302, 0.573, 0.9302, 0.573, 0.9448, 0.9448, 0.5016, 0.9302, 0.5016, 0.9302, 0.5698, 0.9448, 0.5698, 0.5698, 0.9448, 0.5698, 0.9302, 0.5016, 0.9302, 0.5016, 0.9448, 0.9448, 0.4302, 0.9302, 0.4302, 0.9302, 0.4984, 0.9448, 0.4984, 0.4984, 0.9448, 0.4984, 0.9302, 0.4302, 0.9302, 0.4302, 0.9448, 0.9448, 0.2159, 0.9302, 0.2159, 0.9302, 0.2841, 0.9448, 0.2841, 0.3555, 0.9448, 0.3555, 0.9302, 0.2873, 0.9302, 0.2873, 0.9448, 0.9448, 0.1445, 0.9302, 0.1445, 0.9302, 0.2127, 0.9448, 0.2127, 0.2841, 0.9448, 0.2841, 0.9302, 0.2159, 0.9302, 0.2159, 0.9448, 0.9448, 0.07303, 0.9302, 0.07303, 0.9302, 0.1413, 0.9448, 0.1413, 0.6055, 0.9091, 0.6055, 0.8945, 0.5373, 0.8945, 0.5373, 0.9091, 0.9091, 0.5016, 0.8945, 0.5016, 0.8945, 0.5698, 0.9091, 0.5698, 0.5341, 0.9091, 0.5341, 0.8945, 0.4659, 0.8945, 0.4659, 0.9091, 0.9091, 0.4302, 0.8945, 0.4302, 0.8945, 0.4984, 0.9091, 0.4984, 0.4627, 0.9091, 0.4627, 0.8945, 0.3945, 0.8945, 0.3945, 0.9091, 0.7484, 0.6445, 0.7159, 0.6445, 0.7159, 0.7127, 0.7484, 0.7127, 0.6413, 0.7484, 0.6413, 0.7159, 0.573, 0.7159, 0.573, 0.7484, 0.7663, 0.07303, 0.7337, 0.07303, 0.7337, 0.1413, 0.7663, 0.1413, 0.7127, 0.7484, 0.7127, 0.7159, 0.6445, 0.7159, 0.6445, 0.7484, 0.7663, 0.1445, 0.7337, 0.1445, 0.7337, 0.2127, 0.7663, 0.2127, 0.06983, 0.7663, 0.06983, 0.7337, 0.0016, 0.7337, 0.0016, 0.7663, 0.7663, 0.2159, 0.7337, 0.2159, 0.7337, 0.2841, 0.7663, 0.2841, 0.927, 0.3945, 0.8945, 0.3945, 0.8945, 0.427, 0.927, 0.427, 0.03411, 0.8945, 0.0016, 0.8945, 0.0016, 0.927, 0.03411, 0.927, 0.2127, 0.7663, 0.2127, 0.7337, 0.1445, 0.7337, 0.1445, 0.7663, 0.7663, 0.3587, 0.7337, 0.3587, 0.7337, 0.427, 0.7663, 0.427, 0.2841, 0.7663, 0.2841, 0.7337, 0.2159, 0.7337, 0.2159, 0.7663, 0.7663, 0.4302, 0.7337, 0.4302, 0.7337, 0.4984, 0.7663, 0.4984, 0.3555, 0.7841, 0.3555, 0.7516, 0.2873, 0.7516, 0.2873, 0.7841, 0.7841, 0.0016, 0.7516, 0.0016, 0.7516, 0.06983, 0.7841, 0.06983, 0.427, 0.7841, 0.427, 0.7516, 0.3587, 0.7516, 0.3587, 0.7841, 0.7841, 0.5016, 0.7516, 0.5016, 0.7516, 0.5698, 0.7841, 0.5698, 0.4984, 0.7841, 0.4984, 0.7516, 0.4302, 0.7516, 0.4302, 0.7841, 0.7841, 0.573, 0.7516, 0.573, 0.7516, 0.6413, 0.7841, 0.6413, 0.5698, 0.7841, 0.5698, 0.7516, 0.5016, 0.7516, 0.5016, 0.7841, 0.7841, 0.6445, 0.7516, 0.6445, 0.7516, 0.7127, 0.7841, 0.7127, 0.6413, 0.7841, 0.6413, 0.7516, 0.573, 0.7516, 0.573, 0.7841, 0.7484, 0.7159, 0.7159, 0.7159, 0.7159, 0.7841, 0.7484, 0.7841, 0.927, 0.0016, 0.8945, 0.0016, 0.8945, 0.03411, 0.927, 0.03411, 0.8913, 0.8587, 0.8587, 0.8587, 0.8587, 0.8913, 0.8913, 0.8913, 0.06983, 0.802, 0.06983, 0.7695, 0.0016, 0.7695, 0.0016, 0.802, 0.802, 0.07303, 0.7695, 0.07303, 0.7695, 0.1413, 0.802, 0.1413, 0.1413, 0.802, 0.1413, 0.7695, 0.07303, 0.7695, 0.07303, 0.802, 0.802, 0.1445, 0.7695, 0.1445, 0.7695, 0.2127, 0.802, 0.2127, 0.2127, 0.802, 0.2127, 0.7695, 0.1445, 0.7695, 0.1445, 0.802, 0.802, 0.2159, 0.7695, 0.2159, 0.7695, 0.2841, 0.802, 0.2841, 0.2841, 0.802, 0.2841, 0.7695, 0.2159, 0.7695, 0.2159, 0.802, 0.8913, 0.7873, 0.8766, 0.7873, 0.8766, 0.8555, 0.8913, 0.8555, 0.8555, 0.8913, 0.8555, 0.8766, 0.7873, 0.8766, 0.7873, 0.8913, 0.8913, 0.7159, 0.8766, 0.7159, 0.8766, 0.7841, 0.8913, 0.7841, 0.3555, 0.8734, 0.3555, 0.8587, 0.2873, 0.8587, 0.2873, 0.8734, 0.8734, 0.1445, 0.8587, 0.1445, 0.8587, 0.2127, 0.8734, 0.2127, 0.2841, 0.8734, 0.2841, 0.8587, 0.2159, 0.8587, 0.2159, 0.8734, 0.9984, 0.2516, 0.9837, 0.2516, 0.9837, 0.2841, 0.9984, 0.2841, 0.3198, 0.9984, 0.3198, 0.9837, 0.2873, 0.9837, 0.2873, 0.9984, 0.9984, 0.2873, 0.9837, 0.2873, 0.9837, 0.3198, 0.9984, 0.3198, 0.3555, 0.9984, 0.3555, 0.9837, 0.323, 0.9837, 0.323, 0.9984, 0.8555, 0.6802, 0.8409, 0.6802, 0.8409, 0.7484, 0.8555, 0.7484, 0.06983, 0.8734, 0.06983, 0.8587, 0.0016, 0.8587, 0.0016, 0.8734, 0.8555, 0.6087, 0.8409, 0.6087, 0.8409, 0.677, 0.8555, 0.677, 0.8555, 0.8555, 0.8555, 0.8409, 0.7873, 0.8409, 0.7873, 0.8555, 0.8555, 0.5373, 0.8409, 0.5373, 0.8409, 0.6055, 0.8555, 0.6055, 0.8555, 0.8377, 0.8555, 0.823, 0.7873, 0.823, 0.7873, 0.8377, 0.8555, 0.2873, 0.8409, 0.2873, 0.8409, 0.3555, 0.8555, 0.3555, 0.7841, 0.8555, 0.7841, 0.8409, 0.7159, 0.8409, 0.7159, 0.8555, 0.8555, 0.2159, 0.8409, 0.2159, 0.8409, 0.2841, 0.8555, 0.2841, 0.7127, 0.8555, 0.7127, 0.8409, 0.6445, 0.8409, 0.6445, 0.8555, 0.8555, 0.1445, 0.8409, 0.1445, 0.8409, 0.2127, 0.8555, 0.2127, 0.2841, 0.8555, 0.2841, 0.8409, 0.2159, 0.8409, 0.2159, 0.8555, 0.9984, 0.323, 0.9837, 0.323, 0.9837, 0.3555, 0.9984, 0.3555, 0.3913, 0.9984, 0.3913, 0.9837, 0.3587, 0.9837, 0.3587, 0.9984, 0.9984, 0.3587, 0.9837, 0.3587, 0.9837, 0.3913, 0.9984, 0.3913, 0.427, 0.9984, 0.427, 0.9837, 0.3945, 0.9837, 0.3945, 0.9984, 0.8377, 0.6445, 0.823, 0.6445, 0.823, 0.7127, 0.8377, 0.7127, 0.06983, 0.8555, 0.06983, 0.8409, 0.0016, 0.8409, 0.0016, 0.8555, 0.8377, 0.573, 0.823, 0.573, 0.823, 0.6413, 0.8377, 0.6413, 0.7841, 0.8377, 0.7841, 0.823, 0.7159, 0.823, 0.7159, 0.8377, 0.8377, 0.5016, 0.823, 0.5016, 0.823, 0.5698, 0.8377, 0.5698, 0.7127, 0.8377, 0.7127, 0.823, 0.6445, 0.823, 0.6445, 0.8377, 0.8555, 0.4302, 0.823, 0.4302, 0.823, 0.4984, 0.8555, 0.4984, 0.6413, 0.8555, 0.6413, 0.823, 0.573, 0.823, 0.573, 0.8555, 0.8555, 0.3587, 0.823, 0.3587, 0.823, 0.427, 0.8555, 0.427, 0.8198, 0.7873, 0.7873, 0.7873, 0.7873, 0.8198, 0.8198, 0.8198, 0.5016, 0.8555, 0.5698, 0.8555, 0.5698, 0.823, 0.5016, 0.823, 0.8555, 0.06983, 0.8555, 0.0016, 0.823, 0.0016, 0.823, 0.06983, 0.4302, 0.8555, 0.4984, 0.8555, 0.4984, 0.823, 0.4302, 0.823, 0.8377, 0.3555, 0.8377, 0.2873, 0.8052, 0.2873, 0.8052, 0.3555, 0.3587, 0.8555, 0.427, 0.8555, 0.427, 0.823, 0.3587, 0.823, 0.8377, 0.2841, 0.8377, 0.2159, 0.8052, 0.2159, 0.8052, 0.2841, 0.2873, 0.8555, 0.3555, 0.8555, 0.3555, 0.823, 0.2873, 0.823, 0.8377, 0.2127, 0.8377, 0.1445, 0.8052, 0.1445, 0.8052, 0.2127, 0.8555, 0.7873, 0.823, 0.7873, 0.823, 0.8198, 0.8555, 0.8198, 0.2841, 0.8377, 0.2841, 0.8052, 0.2159, 0.8052, 0.2159, 0.8377, 0.8377, 0.07303, 0.8052, 0.07303, 0.8052, 0.1413, 0.8377, 0.1413, 0.2127, 0.8377, 0.2127, 0.8052, 0.1445, 0.8052, 0.1445, 0.8377, 0.8198, 0.7159, 0.7873, 0.7159, 0.7873, 0.7841, 0.8198, 0.7841, 0.1413, 0.8377, 0.1413, 0.8052, 0.07303, 0.8052, 0.07303, 0.8377, 0.8198, 0.6445, 0.7873, 0.6445, 0.7873, 0.7127, 0.8198, 0.7127, 0.8734, 0.5016, 0.8409, 0.5016, 0.8409, 0.5341, 0.8734, 0.5341, 0.0016, 0.8377, 0.06983, 0.8377, 0.06983, 0.8052, 0.0016, 0.8052, 0.8198, 0.6413, 0.8198, 0.573, 0.7873, 0.573, 0.7873, 0.6413, 0.7159, 0.8198, 0.7841, 0.8198, 0.7841, 0.7873, 0.7159, 0.7873, 0.8198, 0.5698, 0.8198, 0.5016, 0.7873, 0.5016, 0.7873, 0.5698, 0.6445, 0.8198, 0.7127, 0.8198, 0.7127, 0.7873, 0.6445, 0.7873, 0.8198, 0.4984, 0.8198, 0.4302, 0.7873, 0.4302, 0.7873, 0.4984, 0.573, 0.8198, 0.6413, 0.8198, 0.6413, 0.7873, 0.573, 0.7873, 0.8198, 0.427, 0.8198, 0.3587, 0.7873, 0.3587, 0.7873, 0.427, 0.8734, 0.7516, 0.8409, 0.7516, 0.8409, 0.7841, 0.8734, 0.7841, 0.5698, 0.8198, 0.5698, 0.7873, 0.5016, 0.7873, 0.5016, 0.8198, 0.8198, 0.0016, 0.7873, 0.0016, 0.7873, 0.06983, 0.8198, 0.06983, 0.4984, 0.8198, 0.4984, 0.7873, 0.4302, 0.7873, 0.4302, 0.8198, 0.9627, 0.8945, 0.948, 0.8945, 0.948, 0.9627, 0.9627, 0.9627, 0.427, 0.8734, 0.427, 0.8587, 0.3587, 0.8587, 0.3587, 0.8734, 0.8734, 0.2159, 0.8587, 0.2159, 0.8587, 0.2841, 0.8734, 0.2841, 0.4984, 0.8734, 0.4984, 0.8587, 0.4302, 0.8587, 0.4302, 0.8734, 0.8734, 0.2873, 0.8587, 0.2873, 0.8587, 0.3555, 0.8734, 0.3555, 0.5698, 0.8734, 0.5698, 0.8587, 0.5016, 0.8587, 0.5016, 0.8734, 0.8734, 0.3587, 0.8587, 0.3587, 0.8587, 0.427, 0.8734, 0.427, 0.6413, 0.8734, 0.6413, 0.8587, 0.573, 0.8587, 0.573, 0.8734, 0.8734, 0.4302, 0.8587, 0.4302, 0.8587, 0.4984, 0.8734, 0.4984, 0.7127, 0.8734, 0.7127, 0.8587, 0.6445, 0.8587, 0.6445, 0.8734, 0.8734, 0.5373, 0.8587, 0.5373, 0.8587, 0.6055, 0.8734, 0.6055, 0.7841, 0.8734, 0.7841, 0.8587, 0.7159, 0.8587, 0.7159, 0.8734, 0.8734, 0.6087, 0.8587, 0.6087, 0.8587, 0.677, 0.8734, 0.677, 0.8555, 0.8734, 0.8555, 0.8587, 0.7873, 0.8587, 0.7873, 0.8734, 0.8734, 0.6802, 0.8587, 0.6802, 0.8587, 0.7484, 0.8734, 0.7484, 0.06983, 0.8913, 0.06983, 0.8766, 0.0016, 0.8766, 0.0016, 0.8913, 0.8734, 0.7873, 0.8587, 0.7873, 0.8587, 0.8555, 0.8734, 0.8555, 0.1413, 0.8913, 0.1413, 0.8766, 0.07303, 0.8766, 0.07303, 0.8913, 0.8913, 0.0016, 0.8766, 0.0016, 0.8766, 0.06983, 0.8913, 0.06983, 0.2127, 0.8913, 0.2127, 0.8766, 0.1445, 0.8766, 0.1445, 0.8913, 0.8913, 0.07303, 0.8766, 0.07303, 0.8766, 0.1413, 0.8913, 0.1413, 0.2841, 0.8913, 0.2841, 0.8766, 0.2159, 0.8766, 0.2159, 0.8913, 0.8913, 0.1445, 0.8766, 0.1445, 0.8766, 0.2127, 0.8913, 0.2127, 0.3555, 0.8913, 0.3555, 0.8766, 0.2873, 0.8766, 0.2873, 0.8913, 0.8913, 0.2159, 0.8766, 0.2159, 0.8766, 0.2841, 0.8913, 0.2841, 0.427, 0.8913, 0.427, 0.8766, 0.3587, 0.8766, 0.3587, 0.8913, 0.8913, 0.2873, 0.8766, 0.2873, 0.8766, 0.3555, 0.8913, 0.3555, 0.4984, 0.8913, 0.4984, 0.8766, 0.4302, 0.8766, 0.4302, 0.8913, 0.8913, 0.3587, 0.8766, 0.3587, 0.8766, 0.427, 0.8913, 0.427, 0.5698, 0.8913, 0.5698, 0.8766, 0.5016, 0.8766, 0.5016, 0.8913, 0.8913, 0.4302, 0.8766, 0.4302, 0.8766, 0.4984, 0.8913, 0.4984, 0.6413, 0.8913, 0.6413, 0.8766, 0.573, 0.8766, 0.573, 0.8913, 0.8913, 0.5016, 0.8766, 0.5016, 0.8766, 0.5698, 0.8913, 0.5698, 0.7127, 0.8913, 0.7127, 0.8766, 0.6445, 0.8766, 0.6445, 0.8913, 0.8913, 0.573, 0.8766, 0.573, 0.8766, 0.6413, 0.8913, 0.6413, 0.7841, 0.8913, 0.7841, 0.8766, 0.7159, 0.8766, 0.7159, 0.8913, 0.8913, 0.6445, 0.8766, 0.6445, 0.8766, 0.7127, 0.8913, 0.7127, 0.427, 0.8198, 0.427, 0.7873, 0.3587, 0.7873, 0.3587, 0.8198, 0.802, 0.2873, 0.7695, 0.2873, 0.7695, 0.3555, 0.802, 0.3555, 0.3555, 0.8198, 0.3555, 0.7873, 0.2873, 0.7873, 0.2873, 0.8198, 0.7841, 0.7159, 0.7516, 0.7159, 0.7516, 0.7841, 0.7841, 0.7841, 0.7127, 0.7841, 0.7127, 0.7516, 0.6445, 0.7516, 0.6445, 0.7841, 0.7663, 0.2873, 0.7337, 0.2873, 0.7337, 0.3555, 0.7663, 0.3555, 0.1055, 0.9091, 0.1055, 0.8945, 0.03731, 0.8945, 0.03731, 0.9091, 0.9091, 0.03731, 0.8945, 0.03731, 0.8945, 0.1055, 0.9091, 0.1055, 0.177, 0.9091, 0.177, 0.8945, 0.1087, 0.8945, 0.1087, 0.9091, 0.9091, 0.1087, 0.8945, 0.1087, 0.8945, 0.177, 0.9091, 0.177, 0.2484, 0.9091, 0.2484, 0.8945, 0.1802, 0.8945, 0.1802, 0.9091, 0.9091, 0.1802, 0.8945, 0.1802, 0.8945, 0.2484, 0.9091, 0.2484, 0.3198, 0.9091, 0.3198, 0.8945, 0.2516, 0.8945, 0.2516, 0.9091, 0.9091, 0.2516, 0.8945, 0.2516, 0.8945, 0.3198, 0.9091, 0.3198, 0.3913, 0.9091, 0.3913, 0.8945, 0.323, 0.8945, 0.323, 0.9091, 0.9091, 0.323, 0.8945, 0.323, 0.8945, 0.3913, 0.9091, 0.3913, 0.1413, 0.7663, 0.1413, 0.7337, 0.07303, 0.7337, 0.07303, 0.7663, 0.7484, 0.573, 0.7159, 0.573, 0.7159, 0.6413, 0.7484, 0.6413, 0.5698, 0.7484, 0.5698, 0.7159, 0.5016, 0.7159, 0.5016, 0.7484, 0.7484, 0.5016, 0.7159, 0.5016, 0.7159, 0.5698, 0.7484, 0.5698, 0.4984, 0.7484, 0.4984, 0.7159, 0.4302, 0.7159, 0.4302, 0.7484, 0.7484, 0.0016, 0.7159, 0.0016, 0.7159, 0.06983, 0.7484, 0.06983, 0.677, 0.9091, 0.677, 0.8945, 0.6087, 0.8945, 0.6087, 0.9091, 0.9091, 0.573, 0.8945, 0.573, 0.8945, 0.6413, 0.9091, 0.6413, 0.7484, 0.9091, 0.7484, 0.8945, 0.6802, 0.8945, 0.6802, 0.9091, 0.9091, 0.6445, 0.8945, 0.6445, 0.8945, 0.7127, 0.9091, 0.7127, 0.8198, 0.9091, 0.8198, 0.8945, 0.7516, 0.8945, 0.7516, 0.9091, 0.9091, 0.7159, 0.8945, 0.7159, 0.8945, 0.7841, 0.9091, 0.7841, 0.8913, 0.9091, 0.8913, 0.8945, 0.823, 0.8945, 0.823, 0.9091, 0.9091, 0.7873, 0.8945, 0.7873, 0.8945, 0.8555, 0.9091, 0.8555, 0.1055, 0.927, 0.1055, 0.9123, 0.03731, 0.9123, 0.03731, 0.927, 0.927, 0.03731, 0.9123, 0.03731, 0.9123, 0.1055, 0.927, 0.1055, 0.177, 0.927, 0.177, 0.9123, 0.1087, 0.9123, 0.1087, 0.927, 0.9984, 0.2159, 0.9837, 0.2159, 0.9837, 0.2484, 0.9984, 0.2484, 0.2841, 0.9984, 0.2841, 0.9837, 0.2516, 0.9837, 0.2516, 0.9984, 0.9984, 0.1802, 0.9837, 0.1802, 0.9837, 0.2127, 0.9984, 0.2127, 0.2484, 0.9984, 0.2484, 0.9837, 0.2159, 0.9837, 0.2159, 0.9984, 0.927, 0.2516, 0.9123, 0.2516, 0.9123, 0.3198, 0.927, 0.3198, 0.3913, 0.927, 0.3913, 0.9123, 0.323, 0.9123, 0.323, 0.927, 0.927, 0.323, 0.9123, 0.323, 0.9123, 0.3913, 0.927, 0.3913, 0.4627, 0.927, 0.4627, 0.9123, 0.3945, 0.9123, 0.3945, 0.927, 0.927, 0.4302, 0.9123, 0.4302, 0.9123, 0.4984, 0.927, 0.4984, 0.5341, 0.927, 0.5341, 0.9123, 0.4659, 0.9123, 0.4659, 0.927, 0.927, 0.5016, 0.9123, 0.5016, 0.9123, 0.5698, 0.927, 0.5698, 0.6055, 0.927, 0.6055, 0.9123, 0.5373, 0.9123, 0.5373, 0.927, 0.927, 0.573, 0.9123, 0.573, 0.9123, 0.6413, 0.927, 0.6413, 0.677, 0.927, 0.677, 0.9123, 0.6087, 0.9123, 0.6087, 0.927, 0.927, 0.6445, 0.9123, 0.6445, 0.9123, 0.7127, 0.927, 0.7127, 0.7484, 0.927, 0.7484, 0.9123, 0.6802, 0.9123, 0.6802, 0.927, 0.9984, 0.1445, 0.9837, 0.1445, 0.9837, 0.177, 0.9984, 0.177, 0.2127, 0.9984, 0.2127, 0.9837, 0.1802, 0.9837, 0.1802, 0.9984, 0.9984, 0.1087, 0.9837, 0.1087, 0.9837, 0.1413, 0.9984, 0.1413, 0.177, 0.9984, 0.177, 0.9837, 0.1445, 0.9837, 0.1445, 0.9984, 0.9091, 0.8587, 0.8945, 0.8587, 0.8945, 0.927, 0.9091, 0.927, 0.06983, 0.9448, 0.06983, 0.9302, 0.0016, 0.9302, 0.0016, 0.9448, 0.927, 0.8587, 0.9123, 0.8587, 0.9123, 0.927, 0.927, 0.927, 0.1413, 0.9448, 0.1413, 0.9302, 0.07303, 0.9302, 0.07303, 0.9448, 0.9448, 0.0016, 0.9302, 0.0016, 0.9302, 0.06983, 0.9448, 0.06983, 0.2127, 0.9448, 0.2127, 0.9302, 0.1445, 0.9302, 0.1445, 0.9448, 0.7305, 0.4302, 0.698, 0.4302, 0.698, 0.4984, 0.7305, 0.4984, 0.427, 0.7484, 0.427, 0.7159, 0.3587, 0.7159, 0.3587, 0.7484, 0.7305, 0.3587, 0.698, 0.3587, 0.698, 0.427, 0.7305, 0.427, 0.3555, 0.7484, 0.3555, 0.7159, 0.2873, 0.7159, 0.2873, 0.7484, 0.7305, 0.2873, 0.698, 0.2873, 0.698, 0.3555, 0.7305, 0.3555, 0.9627, 0.2873, 0.9302, 0.2873, 0.9302, 0.3198, 0.9627, 0.3198, 0.9627, 0.323, 0.9302, 0.323, 0.9302, 0.3555, 0.9627, 0.3555, 0.3913, 0.9302, 0.3587, 0.9302, 0.3587, 0.9627, 0.3913, 0.9627, 0.9627, 0.3587, 0.9302, 0.3587, 0.9302, 0.3913, 0.9627, 0.3913, 0.9627, 0.3945, 0.9302, 0.3945, 0.9302, 0.427, 0.9627, 0.427, 0.427, 0.9302, 0.3945, 0.9302, 0.3945, 0.9627, 0.427, 0.9627, 0.2841, 0.7305, 0.2841, 0.698, 0.2159, 0.698, 0.2159, 0.7305, 0.7305, 0.2159, 0.698, 0.2159, 0.698, 0.2841, 0.7305, 0.2841, 0.2127, 0.7305, 0.2127, 0.698, 0.1445, 0.698, 0.1445, 0.7305, 0.7305, 0.1445, 0.698, 0.1445, 0.698, 0.2127, 0.7305, 0.2127, 0.1413, 0.7305, 0.1413, 0.698, 0.07303, 0.698, 0.07303, 0.7305, 0.7305, 0.07303, 0.698, 0.07303, 0.698, 0.1413, 0.7305, 0.1413, 0.06983, 0.7305, 0.06983, 0.698, 0.0016, 0.698, 0.0016, 0.7305, 0.7127, 0.6445, 0.6802, 0.6445, 0.6802, 0.7127, 0.7127, 0.7127, 0.6413, 0.7127, 0.6413, 0.6802, 0.573, 0.6802, 0.573, 0.7127, 0.677, 0.6445, 0.6445, 0.6445, 0.6445, 0.7127, 0.677, 0.7127, 0.9627, 0.7873, 0.9302, 0.7873, 0.9302, 0.8198, 0.9627, 0.8198, 0.8198, 0.9302, 0.7873, 0.9302, 0.7873, 0.9627, 0.8198, 0.9627, 0.8555, 0.9302, 0.823, 0.9302, 0.823, 0.9627, 0.8555, 0.9627, 0.9627, 0.823, 0.9302, 0.823, 0.9302, 0.8555, 0.9627, 0.8555, 0.9627, 0.8587, 0.9302, 0.8587, 0.9302, 0.8913, 0.9627, 0.8913, 0.8913, 0.9302, 0.8587, 0.9302, 0.8587, 0.9627, 0.8913, 0.9627, 0.5698, 0.7127, 0.5698, 0.6802, 0.5016, 0.6802, 0.5016, 0.7127, 0.7127, 0.573, 0.6802, 0.573, 0.6802, 0.6413, 0.7127, 0.6413, 0.4984, 0.7127, 0.4984, 0.6802, 0.4302, 0.6802, 0.4302, 0.7127, 0.7127, 0.5016, 0.6802, 0.5016, 0.6802, 0.5698, 0.7127, 0.5698, 0.427, 0.7127, 0.427, 0.6802, 0.3587, 0.6802, 0.3587, 0.7127, 0.9984, 0.07303, 0.9837, 0.07303, 0.9837, 0.1055, 0.9984, 0.1055, 0.1413, 0.9984, 0.1413, 0.9837, 0.1087, 0.9837, 0.1087, 0.9984, 0.9984, 0.03731, 0.9837, 0.03731, 0.9837, 0.06983, 0.9984, 0.06983, 0.1055, 0.9984, 0.1055, 0.9837, 0.07303, 0.9837, 0.07303, 0.9984, 0.9984, 0.0016, 0.9837, 0.0016, 0.9837, 0.03411, 0.9984, 0.03411, 0.06983, 0.9984, 0.06983, 0.9837, 0.03731, 0.9837, 0.03731, 0.9984, 0.9805, 0.9302, 0.9659, 0.9302, 0.9659, 0.9627, 0.9805, 0.9627, 0.03411, 0.9984, 0.03411, 0.9837, 0.0016, 0.9837, 0.0016, 0.9984, 0.9805, 0.8945, 0.9659, 0.8945, 0.9659, 0.927, 0.9805, 0.927, 0.9627, 0.9805, 0.9627, 0.9659, 0.9302, 0.9659, 0.9302, 0.9805, 0.9805, 0.8587, 0.9659, 0.8587, 0.9659, 0.8913, 0.9805, 0.8913, 0.927, 0.9805, 0.927, 0.9659, 0.8945, 0.9659, 0.8945, 0.9805, 0.9805, 0.823, 0.9659, 0.823, 0.9659, 0.8555, 0.9805, 0.8555, 0.8913, 0.9805, 0.8913, 0.9659, 0.8587, 0.9659, 0.8587, 0.9805, 0.9805, 0.7873, 0.9659, 0.7873, 0.9659, 0.8198, 0.9805, 0.8198, 0.4627, 0.9984, 0.4627, 0.9837, 0.4302, 0.9837, 0.4302, 0.9984, 0.9091, 0.9302, 0.8945, 0.9302, 0.8945, 0.9627, 0.9091, 0.9627, 0.03411, 0.9805, 0.03411, 0.9659, 0.0016, 0.9659, 0.0016, 0.9805, 0.927, 0.9302, 0.9123, 0.9302, 0.9123, 0.9627, 0.927, 0.9627, 0.06983, 0.9805, 0.06983, 0.9659, 0.03731, 0.9659, 0.03731, 0.9805, 0.9805, 0.0016, 0.9659, 0.0016, 0.9659, 0.03411, 0.9805, 0.03411, 0.1055, 0.9805, 0.1055, 0.9659, 0.07303, 0.9659, 0.07303, 0.9805, 0.9805, 0.03731, 0.9659, 0.03731, 0.9659, 0.06983, 0.9805, 0.06983, 0.1413, 0.9805, 0.1413, 0.9659, 0.1087, 0.9659, 0.1087, 0.9805, 0.9805, 0.07303, 0.9659, 0.07303, 0.9659, 0.1055, 0.9805, 0.1055, 0.177, 0.9805, 0.177, 0.9659, 0.1445, 0.9659, 0.1445, 0.9805, 0.9805, 0.1087, 0.9659, 0.1087, 0.9659, 0.1413, 0.9805, 0.1413, 0.2127, 0.9805, 0.2127, 0.9659, 0.1802, 0.9659, 0.1802, 0.9805, 0.9805, 0.1445, 0.9659, 0.1445, 0.9659, 0.177, 0.9805, 0.177, 0.2484, 0.9805, 0.2484, 0.9659, 0.2159, 0.9659, 0.2159, 0.9805, 0.9805, 0.1802, 0.9659, 0.1802, 0.9659, 0.2127, 0.9805, 0.2127, 0.2841, 0.9805, 0.2841, 0.9659, 0.2516, 0.9659, 0.2516, 0.9805, 0.9805, 0.2159, 0.9659, 0.2159, 0.9659, 0.2484, 0.9805, 0.2484, 0.3198, 0.9805, 0.3198, 0.9659, 0.2873, 0.9659, 0.2873, 0.9805, 0.9805, 0.2516, 0.9659, 0.2516, 0.9659, 0.2841, 0.9805, 0.2841, 0.3555, 0.9805, 0.3555, 0.9659, 0.323, 0.9659, 0.323, 0.9805, 0.9805, 0.2873, 0.9659, 0.2873, 0.9659, 0.3198, 0.9805, 0.3198, 0.3913, 0.9805, 0.3913, 0.9659, 0.3587, 0.9659, 0.3587, 0.9805, 0.9805, 0.323, 0.9659, 0.323, 0.9659, 0.3555, 0.9805, 0.3555, 0.427, 0.9805, 0.427, 0.9659, 0.3945, 0.9659, 0.3945, 0.9805, 0.9805, 0.3587, 0.9659, 0.3587, 0.9659, 0.3913, 0.9805, 0.3913, 0.4627, 0.9805, 0.4627, 0.9659, 0.4302, 0.9659, 0.4302, 0.9805, 0.9805, 0.3945, 0.9659, 0.3945, 0.9659, 0.427, 0.9805, 0.427, 0.4984, 0.9805, 0.4984, 0.9659, 0.4659, 0.9659, 0.4659, 0.9805, 0.9805, 0.4302, 0.9659, 0.4302, 0.9659, 0.4627, 0.9805, 0.4627, 0.5341, 0.9805, 0.5341, 0.9659, 0.5016, 0.9659, 0.5016, 0.9805, 0.9805, 0.4659, 0.9659, 0.4659, 0.9659, 0.4984, 0.9805, 0.4984, 0.5698, 0.9805, 0.5698, 0.9659, 0.5373, 0.9659, 0.5373, 0.9805, 0.9805, 0.5016, 0.9659, 0.5016, 0.9659, 0.5341, 0.9805, 0.5341, 0.6055, 0.9805, 0.6055, 0.9659, 0.573, 0.9659, 0.573, 0.9805, 0.9805, 0.5373, 0.9659, 0.5373, 0.9659, 0.5698, 0.9805, 0.5698, 0.6413, 0.9805, 0.6413, 0.9659, 0.6087, 0.9659, 0.6087, 0.9805, 0.9805, 0.573, 0.9659, 0.573, 0.9659, 0.6055, 0.9805, 0.6055, 0.677, 0.9805, 0.677, 0.9659, 0.6445, 0.9659, 0.6445, 0.9805, 0.9805, 0.6087, 0.9659, 0.6087, 0.9659, 0.6413, 0.9805, 0.6413, 0.7127, 0.9805, 0.7127, 0.9659, 0.6802, 0.9659, 0.6802, 0.9805, 0.9805, 0.6445, 0.9659, 0.6445, 0.9659, 0.677, 0.9805, 0.677, 0.7484, 0.9805, 0.7484, 0.9659, 0.7159, 0.9659, 0.7159, 0.9805, 0.9805, 0.6802, 0.9659, 0.6802, 0.9659, 0.7127, 0.9805, 0.7127, 0.7841, 0.9805, 0.7841, 0.9659, 0.7516, 0.9659, 0.7516, 0.9805, 0.9805, 0.7159, 0.9659, 0.7159, 0.9659, 0.7484, 0.9805, 0.7484, 0.8198, 0.9805, 0.8198, 0.9659, 0.7873, 0.9659, 0.7873, 0.9805, 0.9805, 0.7516, 0.9659, 0.7516, 0.9659, 0.7841, 0.9805, 0.7841, 0.8555, 0.9805, 0.8555, 0.9659, 0.823, 0.9659, 0.823, 0.9805])
me_cylinder.materials.append(mat_rugmaterial)
me_cylinder.use_remesh_preserve_volume = False
me_cylinder.use_remesh_preserve_attributes = False
me_cylinder.use_mirror_vertex_groups = False
me_cylinder.update()

# ---- objects
ob_rug = bpy.data.objects.new('Rug', me_cylinder)

# ---- transforms, parenting, visibility, modifiers, constraints
ob_rug.location = (0.0, 0.0, 0.0)
ob_rug.lineart.crease_threshold = 0.0

# ---- collection membership
col_collection.objects.link(ob_rug)

# ---- scene / render settings (as saved in the file)
scene.frame_start = 1; scene.frame_end = 250; scene.frame_set(1)
scene.render.engine = 'CYCLES'
scene.cycles.use_denoising = False
scene.cycles.samples = 128
scene.cycles.sampling_pattern = 'TABULATED_SOBOL'
scene.cycles.use_adaptive_sampling = False
scene.cycles.use_light_tree = False
scene.view_settings.view_transform = 'Filmic'
bpy.context.view_layer.update()

# ---- added for rendering (the .blend has no active camera and no usable light): camera, sun
cam_auto = bpy.data.cameras.new('AutoCamera')
cam_auto.lens = 50.0
cam_auto.sensor_width = 36.0
cam_auto.clip_end = 1000.0
ob_auto_camera = bpy.data.objects.new('AutoCamera', cam_auto)
scene.collection.objects.link(ob_auto_camera)
ob_auto_camera.location = (7.35282, -8.82339, 5.86859)
ob_auto_camera.rotation_euler = (1.09748, -7.21219e-08, 0.694738)
scene.camera = ob_auto_camera
light_auto_sun = bpy.data.lights.new('AutoSun', 'SUN')
light_auto_sun.energy = 3.0
light_auto_sun.angle = 0.0523599
ob_auto_sun = bpy.data.objects.new('AutoSun', light_auto_sun)
scene.collection.objects.link(ob_auto_sun)
ob_auto_sun.rotation_euler = (0.872665, 0.174533, 0.523599)
bpy.context.view_layer.update()
